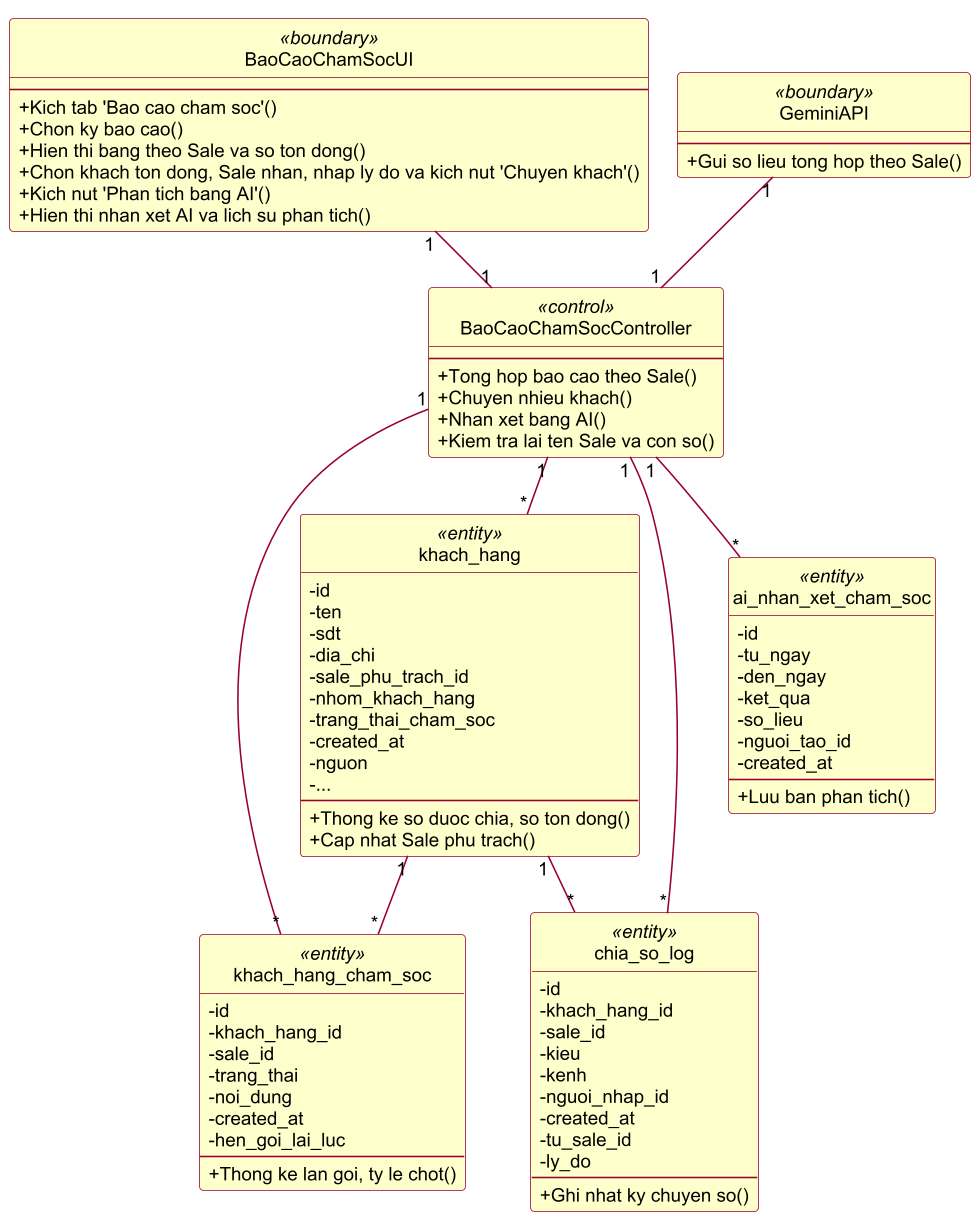

The diagram above was rendered by PlantUML. Its source (embedded in the PNG):
@startuml cls_bao_cao_cs
!pragma layout smetana
skinparam dpi 150
skinparam defaultFontName Arial
skinparam defaultFontSize 12
skinparam shadowing false
skinparam ArrowColor #990033
skinparam ActorBorderColor #990033
skinparam ActorBackgroundColor #FFFFCC
skinparam UsecaseBorderColor #990033
skinparam UsecaseBackgroundColor #FFFFCC
skinparam ClassBorderColor #990033
skinparam ClassBackgroundColor #FFFFCC
skinparam ParticipantBorderColor #990033
skinparam ParticipantBackgroundColor #FFFFCC
skinparam BoundaryBackgroundColor #FFFFCC
skinparam BoundaryBorderColor #990033
skinparam ControlBackgroundColor #FFFFCC
skinparam ControlBorderColor #990033
skinparam EntityBackgroundColor #FFFFCC
skinparam EntityBorderColor #990033
skinparam SequenceLifeLineBorderColor #444444
skinparam NoteBackgroundColor #FFFFCC
skinparam NoteBorderColor #990033
skinparam packageStyle rectangle
hide circle
skinparam classAttributeIconSize 0
class "BaoCaoChamSocUI" as UI <<boundary>> {
  --
  +Kich tab 'Bao cao cham soc'()
  +Chon ky bao cao()
  +Hien thi bang theo Sale va so ton dong()
  +Chon khach ton dong, Sale nhan, nhap ly do va kich nut 'Chuyen khach'()
  +Kich nut 'Phan tich bang AI'()
  +Hien thi nhan xet AI va lich su phan tich()
}
class "BaoCaoChamSocController" as C <<control>> {
  --
  +Tong hop bao cao theo Sale()
  +Chuyen nhieu khach()
  +Nhan xet bang AI()
  +Kiem tra lai ten Sale va con so()
}
class "GeminiAPI" as AI <<boundary>> {
  --
  +Gui so lieu tong hop theo Sale()
}
class "khach_hang" as KH <<entity>> {
  -id
  -ten
  -sdt
  -dia_chi
  -sale_phu_trach_id
  -nhom_khach_hang
  -trang_thai_cham_soc
  -created_at
  -nguon
  -...
  --
  +Thong ke so duoc chia, so ton dong()
  +Cap nhat Sale phu trach()
}
class "khach_hang_cham_soc" as CS <<entity>> {
  -id
  -khach_hang_id
  -sale_id
  -trang_thai
  -noi_dung
  -created_at
  -hen_goi_lai_luc
  --
  +Thong ke lan goi, ty le chot()
}
class "chia_so_log" as LOG <<entity>> {
  -id
  -khach_hang_id
  -sale_id
  -kieu
  -kenh
  -nguoi_nhap_id
  -created_at
  -tu_sale_id
  -ly_do
  --
  +Ghi nhat ky chuyen so()
}
class "ai_nhan_xet_cham_soc" as NX <<entity>> {
  -id
  -tu_ngay
  -den_ngay
  -ket_qua
  -so_lieu
  -nguoi_tao_id
  -created_at
  --
  +Luu ban phan tich()
}
UI "1" -- "1" C
AI "1" -- "1" C
C "1" -- "*" KH
C "1" -- "*" CS
C "1" -- "*" LOG
C "1" -- "*" NX
KH "1" -- "*" CS
KH "1" -- "*" LOG
@enduml